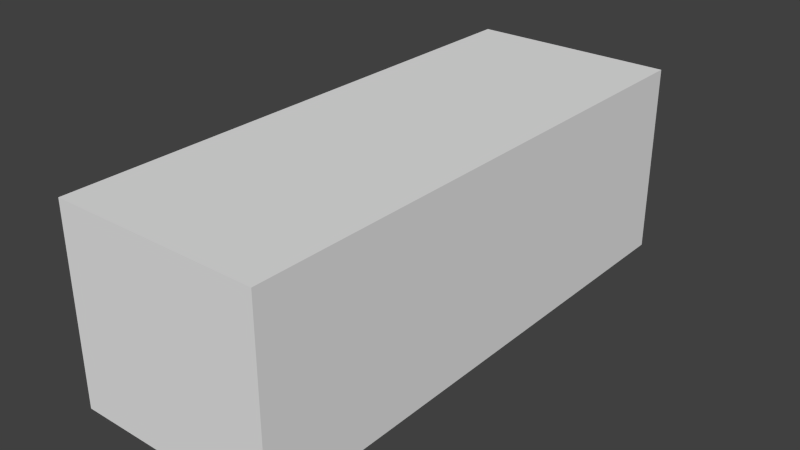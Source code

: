 # Source: shape.blend  (saved by Blender 2.67.0; exported with 4.5.12 LTS)
import bpy
from mathutils import Matrix  # noqa: F401  (used for matrix-valued properties, if any)

bpy.ops.wm.read_factory_settings(use_empty=True)
scene = bpy.context.scene
scene.name = 'Scene'

# ---- collections
col_collection_1 = bpy.data.collections.new('Collection 1'); scene.collection.children.link(col_collection_1)

# ---- materials (node trees are filled in below, after node groups)
mat_xa_notc_core_shapes_packet_p1_mat3 = bpy.data.materials.new('xa_notc_core_shapes_packet_p1_mat3')
mat_xa_notc_core_shapes_packet_p1_mat3.alpha_threshold = 0.0
mat_xa_notc_core_shapes_packet_p1_mat3.use_transparent_shadow = False
mat_xa_notc_core_shapes_packet_p1_mat3.diffuse_color = (0.02485, 0.8, 0.081, 1.0)
mat_xa_notc_core_shapes_packet_p1_mat3.roughness = 0.5
mat_xa_notc_core_shapes_packet_p1_mat3.specular_intensity = 0.0
mat_xa_notc_core_shapes_packet_p1_mat3.line_color = (0.0, 0.0, 0.0, 1.0)
mat_xa_notc_core_shapes_packet_p1_mat2 = bpy.data.materials.new('xa_notc_core_shapes_packet_p1_mat2')
mat_xa_notc_core_shapes_packet_p1_mat2.alpha_threshold = 0.0
mat_xa_notc_core_shapes_packet_p1_mat2.use_transparent_shadow = False
mat_xa_notc_core_shapes_packet_p1_mat2.diffuse_color = (0.0, 0.04263, 0.8, 1.0)
mat_xa_notc_core_shapes_packet_p1_mat2.roughness = 0.5
mat_xa_notc_core_shapes_packet_p1_mat2.specular_intensity = 0.0
mat_xa_notc_core_shapes_packet_p1_mat2.line_color = (0.0, 0.0, 0.0, 1.0)
mat_xa_notc_core_shapes_packet_p1_mat0 = bpy.data.materials.new('xa_notc_core_shapes_packet_p1_mat0')
mat_xa_notc_core_shapes_packet_p1_mat0.alpha_threshold = 0.0
mat_xa_notc_core_shapes_packet_p1_mat0.use_transparent_shadow = False
mat_xa_notc_core_shapes_packet_p1_mat0.diffuse_color = (0.8, 0.7045, 0.0, 1.0)
mat_xa_notc_core_shapes_packet_p1_mat0.roughness = 0.5
mat_xa_notc_core_shapes_packet_p1_mat0.specular_intensity = 0.0
mat_xa_notc_core_shapes_packet_p1_mat0.line_color = (0.0, 0.0, 0.0, 1.0)
mat_xa_notc_core_shapes_packet_p1_mat1 = bpy.data.materials.new('xa_notc_core_shapes_packet_p1_mat1')
mat_xa_notc_core_shapes_packet_p1_mat1.alpha_threshold = 0.0
mat_xa_notc_core_shapes_packet_p1_mat1.use_transparent_shadow = False
mat_xa_notc_core_shapes_packet_p1_mat1.diffuse_color = (0.02485, 0.8, 0.081, 1.0)
mat_xa_notc_core_shapes_packet_p1_mat1.roughness = 0.5
mat_xa_notc_core_shapes_packet_p1_mat1.specular_intensity = 0.0
mat_xa_notc_core_shapes_packet_p1_mat1.line_color = (0.0, 0.0, 0.0, 1.0)

# ---- material node trees

# ---- world
world_world = bpy.data.worlds.new('World'); scene.world = world_world
world_world.color = (0.05088, 0.05088, 0.05088)
world_world.use_sun_shadow = False
world_world.sun_shadow_jitter_overblur = 0.0
world_world.cycles.sampling_method = 'MANUAL'
world_world.cycles.sample_map_resolution = 256

# ---- meshes
me_cube_005 = bpy.data.meshes.new('Cube.005')
me_cube_005.from_pydata([(-0.01161, -1.36, -0.0003753), (-0.2361, 0.001105, -0.0003753), (1.164e-08, 0.001105, -0.2365), (6.101e-10, -1.36, -0.01198), (-8.577e-10, -1.36, 0.01123), (-1.822e-08, 0.001105, 0.2357), (0.2361, 0.001105, -0.0003753), (0.01161, -1.36, -0.0003753), (-0.06138, 0.06972, -0.0003753), (1.334e-09, 0.06972, -0.06176), (-6.427e-09, 0.06972, 0.06101), (0.06138, 0.06972, -0.0003753)], [], [(4, 5, 1, 0), (6, 7, 3, 2), (7, 4, 0, 3), (0, 1, 2, 3), (7, 6, 5, 4), (5, 6, 11, 10), (10, 11, 9, 8), (1, 5, 10, 8), (2, 1, 8, 9), (6, 2, 9, 11)])
me_cube_005.materials.append(mat_xa_notc_core_shapes_packet_p1_mat3)
me_cube_005.use_remesh_preserve_volume = False
me_cube_005.use_remesh_preserve_attributes = False
me_cube_005.use_mirror_vertex_groups = False
me_cube_005.update()
me_cube_004 = bpy.data.meshes.new('Cube.004')
me_cube_004.from_pydata([(-0.01161, -1.36, -0.0003753), (-0.2361, 0.001105, -0.0003753), (1.164e-08, 0.001105, -0.2365), (6.101e-10, -1.36, -0.01198), (-8.577e-10, -1.36, 0.01123), (-1.822e-08, 0.001105, 0.2357), (0.2361, 0.001105, -0.0003753), (0.01161, -1.36, -0.0003753), (-0.06138, 0.06972, -0.0003753), (1.334e-09, 0.06972, -0.06176), (-6.427e-09, 0.06972, 0.06101), (0.06138, 0.06972, -0.0003753)], [], [(4, 5, 1, 0), (6, 7, 3, 2), (7, 4, 0, 3), (0, 1, 2, 3), (7, 6, 5, 4), (5, 6, 11, 10), (10, 11, 9, 8), (1, 5, 10, 8), (2, 1, 8, 9), (6, 2, 9, 11)])
me_cube_004.materials.append(mat_xa_notc_core_shapes_packet_p1_mat2)
me_cube_004.use_remesh_preserve_volume = False
me_cube_004.use_remesh_preserve_attributes = False
me_cube_004.use_mirror_vertex_groups = False
me_cube_004.update()
me_cube_003 = bpy.data.meshes.new('Cube.003')
me_cube_003.from_pydata([(-0.1277, -0.1277, -0.1277), (-0.1277, 0.1277, -0.1277), (0.1277, 0.1277, -0.1277), (0.1277, -0.1277, -0.1277), (-0.1277, -0.1277, 0.1277), (-0.1277, 0.1277, 0.1277), (0.1277, 0.1277, 0.1277), (0.1277, -0.1277, 0.1277)], [], [(4, 5, 1, 0), (5, 6, 2, 1), (6, 7, 3, 2), (7, 4, 0, 3), (0, 1, 2, 3), (7, 6, 5, 4)])
me_cube_003.materials.append(mat_xa_notc_core_shapes_packet_p1_mat0)
me_cube_003.use_remesh_preserve_volume = False
me_cube_003.use_remesh_preserve_attributes = False
me_cube_003.use_mirror_vertex_groups = False
me_cube_003.update()
me_cube_002 = bpy.data.meshes.new('Cube.002')
me_cube_002.from_pydata([(-0.01161, -1.36, -0.0003753), (-0.2361, 0.001105, -0.0003753), (1.164e-08, 0.001105, -0.2365), (6.101e-10, -1.36, -0.01198), (-8.577e-10, -1.36, 0.01123), (-1.822e-08, 0.001105, 0.2357), (0.2361, 0.001105, -0.0003753), (0.01161, -1.36, -0.0003753), (-0.06138, 0.06972, -0.0003753), (1.334e-09, 0.06972, -0.06176), (-6.427e-09, 0.06972, 0.06101), (0.06138, 0.06972, -0.0003753)], [], [(4, 5, 1, 0), (6, 7, 3, 2), (7, 4, 0, 3), (0, 1, 2, 3), (7, 6, 5, 4), (5, 6, 11, 10), (10, 11, 9, 8), (1, 5, 10, 8), (2, 1, 8, 9), (6, 2, 9, 11)])
me_cube_002.materials.append(mat_xa_notc_core_shapes_packet_p1_mat1)
me_cube_002.use_remesh_preserve_volume = False
me_cube_002.use_remesh_preserve_attributes = False
me_cube_002.use_mirror_vertex_groups = False
me_cube_002.update()
me_cube = bpy.data.meshes.new('Cube')
me_cube.from_pydata([(-0.8409, -4.12, -0.7637), (-0.8409, 0.3011, -0.7637), (0.8409, 0.3011, -0.7637), (0.8409, -4.12, -0.7637), (-0.8409, -4.12, 0.7996), (-0.8409, 0.3011, 0.7996), (0.8409, 0.3011, 0.7996), (0.8409, -4.12, 0.7996)], [], [(4, 5, 1, 0), (5, 6, 2, 1), (6, 7, 3, 2), (7, 4, 0, 3), (0, 1, 2, 3), (7, 6, 5, 4)])
me_cube.use_remesh_preserve_volume = False
me_cube.use_remesh_preserve_attributes = False
me_cube.use_mirror_vertex_groups = False
me_cube.update()

# ---- objects
ob_c100_001 = bpy.data.objects.new('c100.001', me_cube_005)
ob_c100 = bpy.data.objects.new('c100', me_cube_004)
ob_packet100 = bpy.data.objects.new('packet100', me_cube_003)
ob_empty = bpy.data.objects.new('Empty', None)
ob_b100 = bpy.data.objects.new('b100', me_cube_002)
ob_bounds = bpy.data.objects.new('bounds', me_cube)

# ---- transforms, parenting, visibility, modifiers, constraints
ob_c100_001.location = (-5.076e-09, -0.005487, 0.01039)
ob_c100_001.scale = (2.883, 2.883, 2.883)
ob_c100_001.lineart.crease_threshold = 0.0
ob_c100.location = (-5.076e-09, -0.005487, 0.01039)
ob_c100.scale = (1.63, 1.63, 1.63)
ob_c100.lineart.crease_threshold = 0.0
ob_packet100.location = (-5.076e-09, -0.1803, 0.01839)
ob_packet100.lineart.crease_threshold = 0.0
ob_empty.location = (-5.076e-09, -0.1803, 0.01839)
ob_empty.scale = (0.3671, 0.3671, 0.3671)
ob_empty.empty_display_type = 'CONE'
ob_empty.empty_image_offset = (0.0, 0.0)
ob_empty.lineart.crease_threshold = 0.0
ob_b100.location = (-5.076e-09, -0.005487, 0.01039)
ob_b100.lineart.crease_threshold = 0.0
ob_bounds.location = (-5.076e-09, 0.0, 0.0)
ob_bounds.display_type = 'WIRE'
ob_bounds.lineart.crease_threshold = 0.0

# ---- collection membership
col_collection_1.objects.link(ob_c100_001)
col_collection_1.objects.link(ob_c100)
col_collection_1.objects.link(ob_packet100)
col_collection_1.objects.link(ob_empty)
col_collection_1.objects.link(ob_b100)
col_collection_1.objects.link(ob_bounds)

# ---- scene / render settings (as saved in the file)
scene.frame_start = 1; scene.frame_end = 250; scene.frame_set(1)
scene.render.engine = 'BLENDER_EEVEE_NEXT'
scene.render.image_settings.color_mode = 'RGB'
scene.render.image_settings.compression = 90
scene.render.resolution_percentage = 50
scene.render.dither_intensity = 0.0
scene.render.bake_margin = 2
scene.render.bake_bias = 0.0
scene.cycles.use_denoising = False
scene.cycles.samples = 10
scene.cycles.sampling_pattern = 'TABULATED_SOBOL'
scene.cycles.light_sampling_threshold = 0.0
scene.cycles.use_adaptive_sampling = False
scene.cycles.use_light_tree = False
scene.cycles.blur_glossy = 0.0
scene.cycles.volume_bounces = 1
scene.cycles.pixel_filter_type = 'GAUSSIAN'
scene.cycles.sample_clamp_indirect = 0.0
scene.view_settings.view_transform = 'Standard'
bpy.context.view_layer.update()

# ---- added for rendering (the .blend has no active camera and no usable light): camera, sun
cam_auto = bpy.data.cameras.new('AutoCamera')
cam_auto.lens = 50.0
cam_auto.sensor_width = 36.0
cam_auto.clip_end = 1000.0
ob_auto_camera = bpy.data.objects.new('AutoCamera', cam_auto)
scene.collection.objects.link(ob_auto_camera)
ob_auto_camera.location = (4.6097, -7.44131, 3.7057)
ob_auto_camera.rotation_euler = (1.09748, -7.21219e-08, 0.694738)
scene.camera = ob_auto_camera
light_auto_sun = bpy.data.lights.new('AutoSun', 'SUN')
light_auto_sun.energy = 3.0
light_auto_sun.angle = 0.0523599
ob_auto_sun = bpy.data.objects.new('AutoSun', light_auto_sun)
scene.collection.objects.link(ob_auto_sun)
ob_auto_sun.rotation_euler = (0.872665, 0.174533, 0.523599)
bpy.context.view_layer.update()
